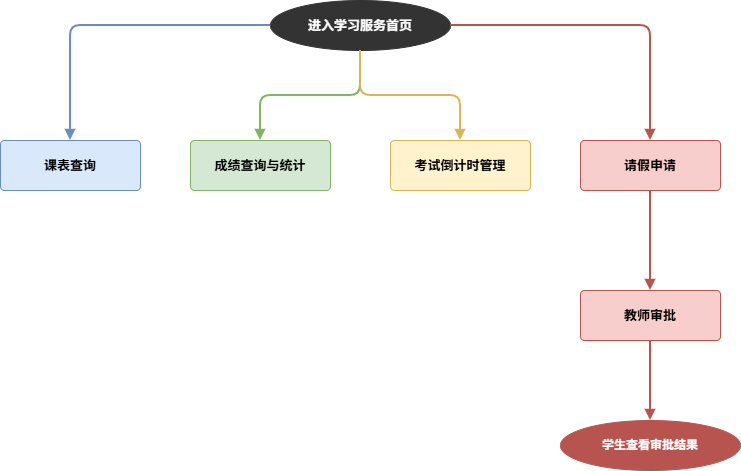

The diagram above was exported from draw.io. Its source (the exported page's mxGraphModel, read from the mxfile embedded in the PNG):
<mxGraphModel dx="1414" dy="751" grid="1" gridSize="10" guides="1" tooltips="1" connect="1" arrows="1" fold="1" page="1" pageScale="1" pageWidth="900" pageHeight="700" math="0" shadow="0">
  <root>
    <mxCell id="0" />
    <mxCell id="1" parent="0" />
    <mxCell id="A" parent="1" style="ellipse;whiteSpace=wrap;html=1;fillColor=#333333;fontColor=#ffffff;strokeColor=#333333;fontSize=13;fontStyle=1;" value="进入学习服务首页" vertex="1">
      <mxGeometry height="50" width="180" x="330" y="30" as="geometry" />
    </mxCell>
    <mxCell id="B" parent="1" style="rounded=1;whiteSpace=wrap;html=1;fillColor=#dae8fc;strokeColor=#6c8ebf;fontSize=13;fontStyle=1;arcSize=8;" value="课表查询" vertex="1">
      <mxGeometry height="50" width="140" x="60" y="170" as="geometry" />
    </mxCell>
    <mxCell id="C" parent="1" style="rounded=1;whiteSpace=wrap;html=1;fillColor=#d5e8d4;strokeColor=#82b366;fontSize=13;fontStyle=1;arcSize=8;" value="成绩查询与统计" vertex="1">
      <mxGeometry height="50" width="140" x="250" y="170" as="geometry" />
    </mxCell>
    <mxCell id="D" parent="1" style="rounded=1;whiteSpace=wrap;html=1;fillColor=#fff2cc;strokeColor=#d6b656;fontSize=13;fontStyle=1;arcSize=8;" value="考试倒计时管理" vertex="1">
      <mxGeometry height="50" width="140" x="450" y="170" as="geometry" />
    </mxCell>
    <mxCell id="E" parent="1" style="rounded=1;whiteSpace=wrap;html=1;fillColor=#f8cecc;strokeColor=#b85450;fontSize=13;fontStyle=1;arcSize=8;" value="请假申请" vertex="1">
      <mxGeometry height="50" width="140" x="640" y="170" as="geometry" />
    </mxCell>
    <mxCell id="F" parent="1" style="rounded=1;whiteSpace=wrap;html=1;fillColor=#f8cecc;strokeColor=#b85450;fontSize=13;fontStyle=1;arcSize=8;" value="教师审批" vertex="1">
      <mxGeometry height="50" width="140" x="640" y="320" as="geometry" />
    </mxCell>
    <mxCell id="G" parent="1" style="ellipse;whiteSpace=wrap;html=1;fillColor=#b85450;fontColor=#ffffff;strokeColor=#b85450;fontSize=12;fontStyle=1;" value="学生查看审批结果" vertex="1">
      <mxGeometry height="50" width="180" x="620" y="450" as="geometry" />
    </mxCell>
    <mxCell id="e1" edge="1" parent="1" source="A" style="edgeStyle=orthogonalEdgeStyle;html=1;strokeColor=#6c8ebf;strokeWidth=2;endArrow=block;endFill=1;" target="B">
      <mxGeometry relative="1" as="geometry" />
    </mxCell>
    <mxCell id="e2" edge="1" parent="1" source="A" style="edgeStyle=orthogonalEdgeStyle;html=1;strokeColor=#82b366;strokeWidth=2;endArrow=block;endFill=1;" target="C">
      <mxGeometry relative="1" as="geometry" />
    </mxCell>
    <mxCell id="e3" edge="1" parent="1" source="A" style="edgeStyle=orthogonalEdgeStyle;html=1;strokeColor=#d6b656;strokeWidth=2;endArrow=block;endFill=1;" target="D">
      <mxGeometry relative="1" as="geometry" />
    </mxCell>
    <mxCell id="e4" edge="1" parent="1" source="A" style="edgeStyle=orthogonalEdgeStyle;html=1;strokeColor=#b85450;strokeWidth=2;endArrow=block;endFill=1;" target="E">
      <mxGeometry relative="1" as="geometry" />
    </mxCell>
    <mxCell id="e5" edge="1" parent="1" source="E" style="edgeStyle=orthogonalEdgeStyle;html=1;strokeColor=#b85450;strokeWidth=2;endArrow=block;endFill=1;" target="F">
      <mxGeometry relative="1" as="geometry" />
    </mxCell>
    <mxCell id="e6" edge="1" parent="1" source="F" style="edgeStyle=orthogonalEdgeStyle;html=1;strokeColor=#b85450;strokeWidth=2;endArrow=block;endFill=1;" target="G">
      <mxGeometry relative="1" as="geometry" />
    </mxCell>
  </root>
</mxGraphModel>